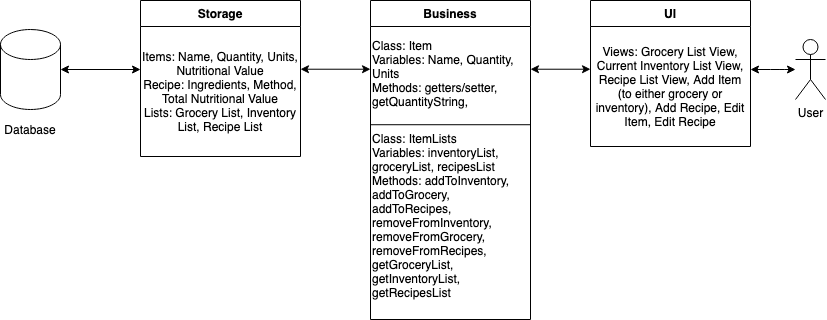

The diagram above was exported from draw.io. Its source (the exported page's mxGraphModel, read from the mxfile embedded in the PNG):
<mxGraphModel dx="2081" dy="482" grid="1" gridSize="10" guides="1" tooltips="1" connect="1" arrows="1" fold="1" page="1" pageScale="1" pageWidth="827" pageHeight="1169" math="0" shadow="0">
  <root>
    <mxCell id="WIyWlLk6GJQsqaUBKTNV-0" />
    <mxCell id="WIyWlLk6GJQsqaUBKTNV-1" parent="WIyWlLk6GJQsqaUBKTNV-0" />
    <mxCell id="zkfFHV4jXpPFQw0GAbJ--0" value="Business" style="swimlane;fontStyle=1;align=center;verticalAlign=top;childLayout=stackLayout;horizontal=1;startSize=26;horizontalStack=0;resizeParent=1;resizeLast=0;collapsible=1;marginBottom=0;rounded=0;shadow=0;strokeWidth=1;" parent="WIyWlLk6GJQsqaUBKTNV-1" vertex="1">
      <mxGeometry x="-440" y="101" width="160" height="319" as="geometry">
        <mxRectangle x="230" y="140" width="160" height="26" as="alternateBounds" />
      </mxGeometry>
    </mxCell>
    <mxCell id="58flDSaA-oOCcyUDWdMS-8" value="" style="endArrow=none;html=1;" edge="1" parent="zkfFHV4jXpPFQw0GAbJ--0">
      <mxGeometry width="50" height="50" relative="1" as="geometry">
        <mxPoint y="124.22" as="sourcePoint" />
        <mxPoint x="160" y="124.22" as="targetPoint" />
        <Array as="points" />
      </mxGeometry>
    </mxCell>
    <mxCell id="58flDSaA-oOCcyUDWdMS-7" value="Class: Item&lt;br&gt;Variables: Name, Quantity, Units&lt;br&gt;Methods: getters/setter, getQuantityString,&amp;nbsp;" style="text;html=1;strokeColor=none;fillColor=none;align=left;verticalAlign=middle;whiteSpace=wrap;rounded=0;" vertex="1" parent="zkfFHV4jXpPFQw0GAbJ--0">
      <mxGeometry y="26" width="160" height="94" as="geometry" />
    </mxCell>
    <mxCell id="58flDSaA-oOCcyUDWdMS-11" value="Class: ItemLists&lt;br&gt;Variables: inventoryList, groceryList, recipesList&amp;nbsp;&lt;br&gt;Methods: addToInventory, addToGrocery, addToRecipes, removeFromInventory, removeFromGrocery, removeFromRecipes, getGroceryList, getInventoryList, getRecipesList" style="text;html=1;strokeColor=none;fillColor=none;align=left;verticalAlign=middle;whiteSpace=wrap;rounded=0;" vertex="1" parent="zkfFHV4jXpPFQw0GAbJ--0">
      <mxGeometry y="120" width="160" height="190" as="geometry" />
    </mxCell>
    <mxCell id="zkfFHV4jXpPFQw0GAbJ--6" value="Storage" style="swimlane;fontStyle=1;align=center;verticalAlign=top;childLayout=stackLayout;horizontal=1;startSize=26;horizontalStack=0;resizeParent=1;resizeLast=0;collapsible=1;marginBottom=0;rounded=0;shadow=0;strokeWidth=1;" parent="WIyWlLk6GJQsqaUBKTNV-1" vertex="1">
      <mxGeometry x="-670" y="101" width="160" height="156" as="geometry">
        <mxRectangle x="-530" y="110" width="160" height="26" as="alternateBounds" />
      </mxGeometry>
    </mxCell>
    <mxCell id="58flDSaA-oOCcyUDWdMS-16" value="Items: Name, Quantity, Units, Nutritional Value&lt;br&gt;Recipe: Ingredients, Method, Total Nutritional Value&lt;br&gt;Lists: Grocery List, Inventory List, Recipe List" style="text;html=1;strokeColor=none;fillColor=none;align=center;verticalAlign=middle;whiteSpace=wrap;rounded=0;" vertex="1" parent="zkfFHV4jXpPFQw0GAbJ--6">
      <mxGeometry y="26" width="160" height="130" as="geometry" />
    </mxCell>
    <mxCell id="zkfFHV4jXpPFQw0GAbJ--17" value="UI" style="swimlane;fontStyle=1;align=center;verticalAlign=top;childLayout=stackLayout;horizontal=1;startSize=26;horizontalStack=0;resizeParent=1;resizeLast=0;collapsible=1;marginBottom=0;rounded=0;shadow=0;strokeWidth=1;" parent="WIyWlLk6GJQsqaUBKTNV-1" vertex="1">
      <mxGeometry x="-220" y="101" width="160" height="146" as="geometry">
        <mxRectangle x="550" y="140" width="160" height="26" as="alternateBounds" />
      </mxGeometry>
    </mxCell>
    <mxCell id="58flDSaA-oOCcyUDWdMS-14" value="&lt;span&gt;Views: Grocery List View, Current Inventory List View, Recipe List View, Add Item (to either grocery or inventory), Add Recipe, Edit Item, Edit Recipe&lt;/span&gt;" style="text;html=1;strokeColor=none;fillColor=none;align=center;verticalAlign=middle;whiteSpace=wrap;rounded=0;" vertex="1" parent="zkfFHV4jXpPFQw0GAbJ--17">
      <mxGeometry y="26" width="160" height="120" as="geometry" />
    </mxCell>
    <mxCell id="58flDSaA-oOCcyUDWdMS-0" value="" style="shape=cylinder3;whiteSpace=wrap;html=1;boundedLbl=1;backgroundOutline=1;size=15;" vertex="1" parent="WIyWlLk6GJQsqaUBKTNV-1">
      <mxGeometry x="-810" y="130" width="60" height="80" as="geometry" />
    </mxCell>
    <mxCell id="58flDSaA-oOCcyUDWdMS-1" value="" style="endArrow=classic;startArrow=classic;html=1;exitX=1;exitY=0.5;exitDx=0;exitDy=0;exitPerimeter=0;" edge="1" parent="WIyWlLk6GJQsqaUBKTNV-1" source="58flDSaA-oOCcyUDWdMS-0">
      <mxGeometry width="50" height="50" relative="1" as="geometry">
        <mxPoint x="-598" y="170" as="sourcePoint" />
        <mxPoint x="-670" y="170" as="targetPoint" />
      </mxGeometry>
    </mxCell>
    <mxCell id="58flDSaA-oOCcyUDWdMS-3" value="" style="endArrow=classic;startArrow=classic;html=1;entryX=1;entryY=0.5;entryDx=0;entryDy=0;exitX=0;exitY=0.5;exitDx=0;exitDy=0;" edge="1" parent="WIyWlLk6GJQsqaUBKTNV-1">
      <mxGeometry width="50" height="50" relative="1" as="geometry">
        <mxPoint x="-440" y="169.72000000000006" as="sourcePoint" />
        <mxPoint x="-510" y="169.72000000000006" as="targetPoint" />
      </mxGeometry>
    </mxCell>
    <mxCell id="58flDSaA-oOCcyUDWdMS-4" value="" style="endArrow=classic;startArrow=classic;html=1;" edge="1" parent="WIyWlLk6GJQsqaUBKTNV-1">
      <mxGeometry width="50" height="50" relative="1" as="geometry">
        <mxPoint x="-280" y="169.72" as="sourcePoint" />
        <mxPoint x="-220" y="169.72" as="targetPoint" />
      </mxGeometry>
    </mxCell>
    <mxCell id="58flDSaA-oOCcyUDWdMS-17" value="" style="endArrow=classic;startArrow=classic;html=1;" edge="1" parent="WIyWlLk6GJQsqaUBKTNV-1" target="58flDSaA-oOCcyUDWdMS-18">
      <mxGeometry width="50" height="50" relative="1" as="geometry">
        <mxPoint x="-60" y="170" as="sourcePoint" />
        <mxPoint y="170" as="targetPoint" />
        <Array as="points">
          <mxPoint x="-30" y="170" />
        </Array>
      </mxGeometry>
    </mxCell>
    <mxCell id="58flDSaA-oOCcyUDWdMS-18" value="User" style="shape=umlActor;verticalLabelPosition=bottom;verticalAlign=top;html=1;" vertex="1" parent="WIyWlLk6GJQsqaUBKTNV-1">
      <mxGeometry x="-15" y="140" width="30" height="60" as="geometry" />
    </mxCell>
    <mxCell id="58flDSaA-oOCcyUDWdMS-21" value="Database" style="text;html=1;strokeColor=none;fillColor=none;align=center;verticalAlign=middle;whiteSpace=wrap;rounded=0;" vertex="1" parent="WIyWlLk6GJQsqaUBKTNV-1">
      <mxGeometry x="-800" y="220" width="40" height="20" as="geometry" />
    </mxCell>
  </root>
</mxGraphModel>